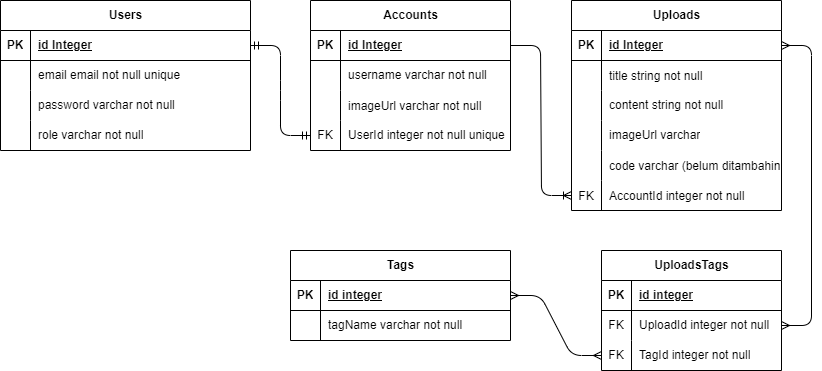

The diagram above was exported from draw.io. Its source (the exported page's mxGraphModel, read from the mxfile embedded in the PNG):
<mxGraphModel dx="1704" dy="266" grid="1" gridSize="10" guides="1" tooltips="1" connect="1" arrows="1" fold="1" page="1" pageScale="1" pageWidth="850" pageHeight="1100" math="0" shadow="0">
  <root>
    <mxCell id="0" />
    <mxCell id="1" parent="0" />
    <mxCell id="4" value="Users" style="shape=table;startSize=30;container=1;collapsible=1;childLayout=tableLayout;fixedRows=1;rowLines=0;fontStyle=1;align=center;resizeLast=1;html=1;" parent="1" vertex="1">
      <mxGeometry x="-820" y="30" width="250" height="150" as="geometry" />
    </mxCell>
    <mxCell id="5" value="" style="shape=tableRow;horizontal=0;startSize=0;swimlaneHead=0;swimlaneBody=0;fillColor=none;collapsible=0;dropTarget=0;points=[[0,0.5],[1,0.5]];portConstraint=eastwest;top=0;left=0;right=0;bottom=1;" parent="4" vertex="1">
      <mxGeometry y="30" width="250" height="30" as="geometry" />
    </mxCell>
    <mxCell id="6" value="PK" style="shape=partialRectangle;connectable=0;fillColor=none;top=0;left=0;bottom=0;right=0;fontStyle=1;overflow=hidden;whiteSpace=wrap;html=1;" parent="5" vertex="1">
      <mxGeometry width="30" height="30" as="geometry">
        <mxRectangle width="30" height="30" as="alternateBounds" />
      </mxGeometry>
    </mxCell>
    <mxCell id="7" value="id Integer" style="shape=partialRectangle;connectable=0;fillColor=none;top=0;left=0;bottom=0;right=0;align=left;spacingLeft=6;fontStyle=5;overflow=hidden;whiteSpace=wrap;html=1;" parent="5" vertex="1">
      <mxGeometry x="30" width="220" height="30" as="geometry">
        <mxRectangle width="220" height="30" as="alternateBounds" />
      </mxGeometry>
    </mxCell>
    <mxCell id="8" value="" style="shape=tableRow;horizontal=0;startSize=0;swimlaneHead=0;swimlaneBody=0;fillColor=none;collapsible=0;dropTarget=0;points=[[0,0.5],[1,0.5]];portConstraint=eastwest;top=0;left=0;right=0;bottom=0;" parent="4" vertex="1">
      <mxGeometry y="60" width="250" height="30" as="geometry" />
    </mxCell>
    <mxCell id="9" value="" style="shape=partialRectangle;connectable=0;fillColor=none;top=0;left=0;bottom=0;right=0;editable=1;overflow=hidden;whiteSpace=wrap;html=1;" parent="8" vertex="1">
      <mxGeometry width="30" height="30" as="geometry">
        <mxRectangle width="30" height="30" as="alternateBounds" />
      </mxGeometry>
    </mxCell>
    <mxCell id="10" value="email email not null unique" style="shape=partialRectangle;connectable=0;fillColor=none;top=0;left=0;bottom=0;right=0;align=left;spacingLeft=6;overflow=hidden;whiteSpace=wrap;html=1;" parent="8" vertex="1">
      <mxGeometry x="30" width="220" height="30" as="geometry">
        <mxRectangle width="220" height="30" as="alternateBounds" />
      </mxGeometry>
    </mxCell>
    <mxCell id="11" value="" style="shape=tableRow;horizontal=0;startSize=0;swimlaneHead=0;swimlaneBody=0;fillColor=none;collapsible=0;dropTarget=0;points=[[0,0.5],[1,0.5]];portConstraint=eastwest;top=0;left=0;right=0;bottom=0;" parent="4" vertex="1">
      <mxGeometry y="90" width="250" height="30" as="geometry" />
    </mxCell>
    <mxCell id="12" value="" style="shape=partialRectangle;connectable=0;fillColor=none;top=0;left=0;bottom=0;right=0;editable=1;overflow=hidden;whiteSpace=wrap;html=1;" parent="11" vertex="1">
      <mxGeometry width="30" height="30" as="geometry">
        <mxRectangle width="30" height="30" as="alternateBounds" />
      </mxGeometry>
    </mxCell>
    <mxCell id="13" value="password varchar&amp;nbsp;&lt;span style=&quot;color: rgb(0, 0, 0); text-wrap-mode: nowrap;&quot;&gt;not null&lt;/span&gt;" style="shape=partialRectangle;connectable=0;fillColor=none;top=0;left=0;bottom=0;right=0;align=left;spacingLeft=6;overflow=hidden;whiteSpace=wrap;html=1;" parent="11" vertex="1">
      <mxGeometry x="30" width="220" height="30" as="geometry">
        <mxRectangle width="220" height="30" as="alternateBounds" />
      </mxGeometry>
    </mxCell>
    <mxCell id="14" value="" style="shape=tableRow;horizontal=0;startSize=0;swimlaneHead=0;swimlaneBody=0;fillColor=none;collapsible=0;dropTarget=0;points=[[0,0.5],[1,0.5]];portConstraint=eastwest;top=0;left=0;right=0;bottom=0;" parent="4" vertex="1">
      <mxGeometry y="120" width="250" height="30" as="geometry" />
    </mxCell>
    <mxCell id="15" value="" style="shape=partialRectangle;connectable=0;fillColor=none;top=0;left=0;bottom=0;right=0;editable=1;overflow=hidden;whiteSpace=wrap;html=1;" parent="14" vertex="1">
      <mxGeometry width="30" height="30" as="geometry">
        <mxRectangle width="30" height="30" as="alternateBounds" />
      </mxGeometry>
    </mxCell>
    <mxCell id="16" value="role varchar&amp;nbsp;&lt;span style=&quot;color: rgb(0, 0, 0); text-wrap-mode: nowrap;&quot;&gt;not null&lt;/span&gt;" style="shape=partialRectangle;connectable=0;fillColor=none;top=0;left=0;bottom=0;right=0;align=left;spacingLeft=6;overflow=hidden;whiteSpace=wrap;html=1;" parent="14" vertex="1">
      <mxGeometry x="30" width="220" height="30" as="geometry">
        <mxRectangle width="220" height="30" as="alternateBounds" />
      </mxGeometry>
    </mxCell>
    <mxCell id="17" value="Accounts" style="shape=table;startSize=30;container=1;collapsible=1;childLayout=tableLayout;fixedRows=1;rowLines=0;fontStyle=1;align=center;resizeLast=1;html=1;" parent="1" vertex="1">
      <mxGeometry x="-510" y="30" width="200" height="150" as="geometry" />
    </mxCell>
    <mxCell id="18" value="" style="shape=tableRow;horizontal=0;startSize=0;swimlaneHead=0;swimlaneBody=0;fillColor=none;collapsible=0;dropTarget=0;points=[[0,0.5],[1,0.5]];portConstraint=eastwest;top=0;left=0;right=0;bottom=1;" parent="17" vertex="1">
      <mxGeometry y="30" width="200" height="30" as="geometry" />
    </mxCell>
    <mxCell id="19" value="PK" style="shape=partialRectangle;connectable=0;fillColor=none;top=0;left=0;bottom=0;right=0;fontStyle=1;overflow=hidden;whiteSpace=wrap;html=1;" parent="18" vertex="1">
      <mxGeometry width="30" height="30" as="geometry">
        <mxRectangle width="30" height="30" as="alternateBounds" />
      </mxGeometry>
    </mxCell>
    <mxCell id="20" value="id Integer" style="shape=partialRectangle;connectable=0;fillColor=none;top=0;left=0;bottom=0;right=0;align=left;spacingLeft=6;fontStyle=5;overflow=hidden;whiteSpace=wrap;html=1;" parent="18" vertex="1">
      <mxGeometry x="30" width="170" height="30" as="geometry">
        <mxRectangle width="170" height="30" as="alternateBounds" />
      </mxGeometry>
    </mxCell>
    <mxCell id="21" value="" style="shape=tableRow;horizontal=0;startSize=0;swimlaneHead=0;swimlaneBody=0;fillColor=none;collapsible=0;dropTarget=0;points=[[0,0.5],[1,0.5]];portConstraint=eastwest;top=0;left=0;right=0;bottom=0;" parent="17" vertex="1">
      <mxGeometry y="60" width="200" height="30" as="geometry" />
    </mxCell>
    <mxCell id="22" value="" style="shape=partialRectangle;connectable=0;fillColor=none;top=0;left=0;bottom=0;right=0;editable=1;overflow=hidden;whiteSpace=wrap;html=1;" parent="21" vertex="1">
      <mxGeometry width="30" height="30" as="geometry">
        <mxRectangle width="30" height="30" as="alternateBounds" />
      </mxGeometry>
    </mxCell>
    <mxCell id="23" value="username varchar&amp;nbsp;&lt;span style=&quot;color: rgb(0, 0, 0); text-wrap-mode: nowrap;&quot;&gt;not null&lt;/span&gt;" style="shape=partialRectangle;connectable=0;fillColor=none;top=0;left=0;bottom=0;right=0;align=left;spacingLeft=6;overflow=hidden;whiteSpace=wrap;html=1;" parent="21" vertex="1">
      <mxGeometry x="30" width="170" height="30" as="geometry">
        <mxRectangle width="170" height="30" as="alternateBounds" />
      </mxGeometry>
    </mxCell>
    <mxCell id="90" value="" style="shape=tableRow;horizontal=0;startSize=0;swimlaneHead=0;swimlaneBody=0;fillColor=none;collapsible=0;dropTarget=0;points=[[0,0.5],[1,0.5]];portConstraint=eastwest;top=0;left=0;right=0;bottom=0;" parent="17" vertex="1">
      <mxGeometry y="90" width="200" height="30" as="geometry" />
    </mxCell>
    <mxCell id="91" value="" style="shape=partialRectangle;connectable=0;fillColor=none;top=0;left=0;bottom=0;right=0;editable=1;overflow=hidden;" parent="90" vertex="1">
      <mxGeometry width="30" height="30" as="geometry">
        <mxRectangle width="30" height="30" as="alternateBounds" />
      </mxGeometry>
    </mxCell>
    <mxCell id="92" value="imageUrl varchar not null" style="shape=partialRectangle;connectable=0;fillColor=none;top=0;left=0;bottom=0;right=0;align=left;spacingLeft=6;overflow=hidden;" parent="90" vertex="1">
      <mxGeometry x="30" width="170" height="30" as="geometry">
        <mxRectangle width="170" height="30" as="alternateBounds" />
      </mxGeometry>
    </mxCell>
    <mxCell id="27" value="" style="shape=tableRow;horizontal=0;startSize=0;swimlaneHead=0;swimlaneBody=0;fillColor=none;collapsible=0;dropTarget=0;points=[[0,0.5],[1,0.5]];portConstraint=eastwest;top=0;left=0;right=0;bottom=0;" parent="17" vertex="1">
      <mxGeometry y="120" width="200" height="30" as="geometry" />
    </mxCell>
    <mxCell id="28" value="FK" style="shape=partialRectangle;connectable=0;fillColor=none;top=0;left=0;bottom=0;right=0;editable=1;overflow=hidden;whiteSpace=wrap;html=1;" parent="27" vertex="1">
      <mxGeometry width="30" height="30" as="geometry">
        <mxRectangle width="30" height="30" as="alternateBounds" />
      </mxGeometry>
    </mxCell>
    <mxCell id="29" value="UserId integer&amp;nbsp;&lt;span style=&quot;color: rgb(0, 0, 0); text-wrap-mode: nowrap;&quot;&gt;not null unique&lt;/span&gt;" style="shape=partialRectangle;connectable=0;fillColor=none;top=0;left=0;bottom=0;right=0;align=left;spacingLeft=6;overflow=hidden;whiteSpace=wrap;html=1;" parent="27" vertex="1">
      <mxGeometry x="30" width="170" height="30" as="geometry">
        <mxRectangle width="170" height="30" as="alternateBounds" />
      </mxGeometry>
    </mxCell>
    <mxCell id="32" value="" style="edgeStyle=entityRelationEdgeStyle;fontSize=12;html=1;endArrow=ERmandOne;startArrow=ERmandOne;exitX=1;exitY=0.5;exitDx=0;exitDy=0;entryX=0;entryY=0.5;entryDx=0;entryDy=0;" parent="1" source="5" target="27" edge="1">
      <mxGeometry width="100" height="100" relative="1" as="geometry">
        <mxPoint x="-450" y="350" as="sourcePoint" />
        <mxPoint x="-350" y="250" as="targetPoint" />
      </mxGeometry>
    </mxCell>
    <mxCell id="33" value="Uploads" style="shape=table;startSize=30;container=1;collapsible=1;childLayout=tableLayout;fixedRows=1;rowLines=0;fontStyle=1;align=center;resizeLast=1;html=1;" parent="1" vertex="1">
      <mxGeometry x="-249" y="30" width="210" height="210" as="geometry" />
    </mxCell>
    <mxCell id="34" value="" style="shape=tableRow;horizontal=0;startSize=0;swimlaneHead=0;swimlaneBody=0;fillColor=none;collapsible=0;dropTarget=0;points=[[0,0.5],[1,0.5]];portConstraint=eastwest;top=0;left=0;right=0;bottom=1;" parent="33" vertex="1">
      <mxGeometry y="30" width="210" height="30" as="geometry" />
    </mxCell>
    <mxCell id="35" value="PK" style="shape=partialRectangle;connectable=0;fillColor=none;top=0;left=0;bottom=0;right=0;fontStyle=1;overflow=hidden;whiteSpace=wrap;html=1;" parent="34" vertex="1">
      <mxGeometry width="30" height="30" as="geometry">
        <mxRectangle width="30" height="30" as="alternateBounds" />
      </mxGeometry>
    </mxCell>
    <mxCell id="36" value="id Integer" style="shape=partialRectangle;connectable=0;fillColor=none;top=0;left=0;bottom=0;right=0;align=left;spacingLeft=6;fontStyle=5;overflow=hidden;whiteSpace=wrap;html=1;" parent="34" vertex="1">
      <mxGeometry x="30" width="180" height="30" as="geometry">
        <mxRectangle width="180" height="30" as="alternateBounds" />
      </mxGeometry>
    </mxCell>
    <mxCell id="87" value="" style="shape=tableRow;horizontal=0;startSize=0;swimlaneHead=0;swimlaneBody=0;fillColor=none;collapsible=0;dropTarget=0;points=[[0,0.5],[1,0.5]];portConstraint=eastwest;top=0;left=0;right=0;bottom=0;" parent="33" vertex="1">
      <mxGeometry y="60" width="210" height="30" as="geometry" />
    </mxCell>
    <mxCell id="88" value="" style="shape=partialRectangle;connectable=0;fillColor=none;top=0;left=0;bottom=0;right=0;editable=1;overflow=hidden;" parent="87" vertex="1">
      <mxGeometry width="30" height="30" as="geometry">
        <mxRectangle width="30" height="30" as="alternateBounds" />
      </mxGeometry>
    </mxCell>
    <mxCell id="89" value="title string not null" style="shape=partialRectangle;connectable=0;fillColor=none;top=0;left=0;bottom=0;right=0;align=left;spacingLeft=6;overflow=hidden;" parent="87" vertex="1">
      <mxGeometry x="30" width="180" height="30" as="geometry">
        <mxRectangle width="180" height="30" as="alternateBounds" />
      </mxGeometry>
    </mxCell>
    <mxCell id="37" value="" style="shape=tableRow;horizontal=0;startSize=0;swimlaneHead=0;swimlaneBody=0;fillColor=none;collapsible=0;dropTarget=0;points=[[0,0.5],[1,0.5]];portConstraint=eastwest;top=0;left=0;right=0;bottom=0;" parent="33" vertex="1">
      <mxGeometry y="90" width="210" height="30" as="geometry" />
    </mxCell>
    <mxCell id="38" value="" style="shape=partialRectangle;connectable=0;fillColor=none;top=0;left=0;bottom=0;right=0;editable=1;overflow=hidden;whiteSpace=wrap;html=1;" parent="37" vertex="1">
      <mxGeometry width="30" height="30" as="geometry">
        <mxRectangle width="30" height="30" as="alternateBounds" />
      </mxGeometry>
    </mxCell>
    <mxCell id="39" value="content string&amp;nbsp;&lt;span style=&quot;color: rgb(0, 0, 0); text-wrap-mode: nowrap;&quot;&gt;not null&lt;/span&gt;" style="shape=partialRectangle;connectable=0;fillColor=none;top=0;left=0;bottom=0;right=0;align=left;spacingLeft=6;overflow=hidden;whiteSpace=wrap;html=1;" parent="37" vertex="1">
      <mxGeometry x="30" width="180" height="30" as="geometry">
        <mxRectangle width="180" height="30" as="alternateBounds" />
      </mxGeometry>
    </mxCell>
    <mxCell id="40" value="" style="shape=tableRow;horizontal=0;startSize=0;swimlaneHead=0;swimlaneBody=0;fillColor=none;collapsible=0;dropTarget=0;points=[[0,0.5],[1,0.5]];portConstraint=eastwest;top=0;left=0;right=0;bottom=0;" parent="33" vertex="1">
      <mxGeometry y="120" width="210" height="30" as="geometry" />
    </mxCell>
    <mxCell id="41" value="" style="shape=partialRectangle;connectable=0;fillColor=none;top=0;left=0;bottom=0;right=0;editable=1;overflow=hidden;whiteSpace=wrap;html=1;" parent="40" vertex="1">
      <mxGeometry width="30" height="30" as="geometry">
        <mxRectangle width="30" height="30" as="alternateBounds" />
      </mxGeometry>
    </mxCell>
    <mxCell id="42" value="imageUrl varchar" style="shape=partialRectangle;connectable=0;fillColor=none;top=0;left=0;bottom=0;right=0;align=left;spacingLeft=6;overflow=hidden;whiteSpace=wrap;html=1;" parent="40" vertex="1">
      <mxGeometry x="30" width="180" height="30" as="geometry">
        <mxRectangle width="180" height="30" as="alternateBounds" />
      </mxGeometry>
    </mxCell>
    <mxCell id="103" value="" style="shape=tableRow;horizontal=0;startSize=0;swimlaneHead=0;swimlaneBody=0;fillColor=none;collapsible=0;dropTarget=0;points=[[0,0.5],[1,0.5]];portConstraint=eastwest;top=0;left=0;right=0;bottom=0;" parent="33" vertex="1">
      <mxGeometry y="150" width="210" height="30" as="geometry" />
    </mxCell>
    <mxCell id="104" value="" style="shape=partialRectangle;connectable=0;fillColor=none;top=0;left=0;bottom=0;right=0;editable=1;overflow=hidden;" parent="103" vertex="1">
      <mxGeometry width="30" height="30" as="geometry">
        <mxRectangle width="30" height="30" as="alternateBounds" />
      </mxGeometry>
    </mxCell>
    <mxCell id="105" value="code varchar (belum ditambahin)" style="shape=partialRectangle;connectable=0;fillColor=none;top=0;left=0;bottom=0;right=0;align=left;spacingLeft=6;overflow=hidden;" parent="103" vertex="1">
      <mxGeometry x="30" width="180" height="30" as="geometry">
        <mxRectangle width="180" height="30" as="alternateBounds" />
      </mxGeometry>
    </mxCell>
    <mxCell id="79" value="" style="shape=tableRow;horizontal=0;startSize=0;swimlaneHead=0;swimlaneBody=0;fillColor=none;collapsible=0;dropTarget=0;points=[[0,0.5],[1,0.5]];portConstraint=eastwest;top=0;left=0;right=0;bottom=0;" parent="33" vertex="1">
      <mxGeometry y="180" width="210" height="30" as="geometry" />
    </mxCell>
    <mxCell id="80" value="FK" style="shape=partialRectangle;connectable=0;fillColor=none;top=0;left=0;bottom=0;right=0;editable=1;overflow=hidden;" parent="79" vertex="1">
      <mxGeometry width="30" height="30" as="geometry">
        <mxRectangle width="30" height="30" as="alternateBounds" />
      </mxGeometry>
    </mxCell>
    <mxCell id="81" value="AccountId integer not null" style="shape=partialRectangle;connectable=0;fillColor=none;top=0;left=0;bottom=0;right=0;align=left;spacingLeft=6;overflow=hidden;" parent="79" vertex="1">
      <mxGeometry x="30" width="180" height="30" as="geometry">
        <mxRectangle width="180" height="30" as="alternateBounds" />
      </mxGeometry>
    </mxCell>
    <mxCell id="46" value="Tags" style="shape=table;startSize=30;container=1;collapsible=1;childLayout=tableLayout;fixedRows=1;rowLines=0;fontStyle=1;align=center;resizeLast=1;html=1;" parent="1" vertex="1">
      <mxGeometry x="-530" y="280" width="220" height="90" as="geometry" />
    </mxCell>
    <mxCell id="47" value="" style="shape=tableRow;horizontal=0;startSize=0;swimlaneHead=0;swimlaneBody=0;fillColor=none;collapsible=0;dropTarget=0;points=[[0,0.5],[1,0.5]];portConstraint=eastwest;top=0;left=0;right=0;bottom=1;" parent="46" vertex="1">
      <mxGeometry y="30" width="220" height="30" as="geometry" />
    </mxCell>
    <mxCell id="48" value="PK" style="shape=partialRectangle;connectable=0;fillColor=none;top=0;left=0;bottom=0;right=0;fontStyle=1;overflow=hidden;whiteSpace=wrap;html=1;" parent="47" vertex="1">
      <mxGeometry width="30" height="30" as="geometry">
        <mxRectangle width="30" height="30" as="alternateBounds" />
      </mxGeometry>
    </mxCell>
    <mxCell id="49" value="id integer" style="shape=partialRectangle;connectable=0;fillColor=none;top=0;left=0;bottom=0;right=0;align=left;spacingLeft=6;fontStyle=5;overflow=hidden;whiteSpace=wrap;html=1;" parent="47" vertex="1">
      <mxGeometry x="30" width="190" height="30" as="geometry">
        <mxRectangle width="190" height="30" as="alternateBounds" />
      </mxGeometry>
    </mxCell>
    <mxCell id="50" value="" style="shape=tableRow;horizontal=0;startSize=0;swimlaneHead=0;swimlaneBody=0;fillColor=none;collapsible=0;dropTarget=0;points=[[0,0.5],[1,0.5]];portConstraint=eastwest;top=0;left=0;right=0;bottom=0;" parent="46" vertex="1">
      <mxGeometry y="60" width="220" height="30" as="geometry" />
    </mxCell>
    <mxCell id="51" value="" style="shape=partialRectangle;connectable=0;fillColor=none;top=0;left=0;bottom=0;right=0;editable=1;overflow=hidden;whiteSpace=wrap;html=1;" parent="50" vertex="1">
      <mxGeometry width="30" height="30" as="geometry">
        <mxRectangle width="30" height="30" as="alternateBounds" />
      </mxGeometry>
    </mxCell>
    <mxCell id="52" value="tagName varchar&amp;nbsp;&lt;span style=&quot;color: rgb(0, 0, 0); text-wrap-mode: nowrap;&quot;&gt;not null&lt;/span&gt;" style="shape=partialRectangle;connectable=0;fillColor=none;top=0;left=0;bottom=0;right=0;align=left;spacingLeft=6;overflow=hidden;whiteSpace=wrap;html=1;" parent="50" vertex="1">
      <mxGeometry x="30" width="190" height="30" as="geometry">
        <mxRectangle width="190" height="30" as="alternateBounds" />
      </mxGeometry>
    </mxCell>
    <mxCell id="59" value="UploadsTags" style="shape=table;startSize=30;container=1;collapsible=1;childLayout=tableLayout;fixedRows=1;rowLines=0;fontStyle=1;align=center;resizeLast=1;html=1;" parent="1" vertex="1">
      <mxGeometry x="-219" y="280" width="180" height="120" as="geometry" />
    </mxCell>
    <mxCell id="60" value="" style="shape=tableRow;horizontal=0;startSize=0;swimlaneHead=0;swimlaneBody=0;fillColor=none;collapsible=0;dropTarget=0;points=[[0,0.5],[1,0.5]];portConstraint=eastwest;top=0;left=0;right=0;bottom=1;" parent="59" vertex="1">
      <mxGeometry y="30" width="180" height="30" as="geometry" />
    </mxCell>
    <mxCell id="61" value="PK" style="shape=partialRectangle;connectable=0;fillColor=none;top=0;left=0;bottom=0;right=0;fontStyle=1;overflow=hidden;whiteSpace=wrap;html=1;" parent="60" vertex="1">
      <mxGeometry width="30" height="30" as="geometry">
        <mxRectangle width="30" height="30" as="alternateBounds" />
      </mxGeometry>
    </mxCell>
    <mxCell id="62" value="id integer" style="shape=partialRectangle;connectable=0;fillColor=none;top=0;left=0;bottom=0;right=0;align=left;spacingLeft=6;fontStyle=5;overflow=hidden;whiteSpace=wrap;html=1;" parent="60" vertex="1">
      <mxGeometry x="30" width="150" height="30" as="geometry">
        <mxRectangle width="150" height="30" as="alternateBounds" />
      </mxGeometry>
    </mxCell>
    <mxCell id="63" value="" style="shape=tableRow;horizontal=0;startSize=0;swimlaneHead=0;swimlaneBody=0;fillColor=none;collapsible=0;dropTarget=0;points=[[0,0.5],[1,0.5]];portConstraint=eastwest;top=0;left=0;right=0;bottom=0;" parent="59" vertex="1">
      <mxGeometry y="60" width="180" height="30" as="geometry" />
    </mxCell>
    <mxCell id="64" value="FK" style="shape=partialRectangle;connectable=0;fillColor=none;top=0;left=0;bottom=0;right=0;editable=1;overflow=hidden;whiteSpace=wrap;html=1;" parent="63" vertex="1">
      <mxGeometry width="30" height="30" as="geometry">
        <mxRectangle width="30" height="30" as="alternateBounds" />
      </mxGeometry>
    </mxCell>
    <mxCell id="65" value="UploadId integer&amp;nbsp;&lt;span style=&quot;color: rgb(0, 0, 0); text-wrap-mode: nowrap;&quot;&gt;not null&lt;/span&gt;" style="shape=partialRectangle;connectable=0;fillColor=none;top=0;left=0;bottom=0;right=0;align=left;spacingLeft=6;overflow=hidden;whiteSpace=wrap;html=1;" parent="63" vertex="1">
      <mxGeometry x="30" width="150" height="30" as="geometry">
        <mxRectangle width="150" height="30" as="alternateBounds" />
      </mxGeometry>
    </mxCell>
    <mxCell id="66" value="" style="shape=tableRow;horizontal=0;startSize=0;swimlaneHead=0;swimlaneBody=0;fillColor=none;collapsible=0;dropTarget=0;points=[[0,0.5],[1,0.5]];portConstraint=eastwest;top=0;left=0;right=0;bottom=0;" parent="59" vertex="1">
      <mxGeometry y="90" width="180" height="30" as="geometry" />
    </mxCell>
    <mxCell id="67" value="FK" style="shape=partialRectangle;connectable=0;fillColor=none;top=0;left=0;bottom=0;right=0;editable=1;overflow=hidden;whiteSpace=wrap;html=1;" parent="66" vertex="1">
      <mxGeometry width="30" height="30" as="geometry">
        <mxRectangle width="30" height="30" as="alternateBounds" />
      </mxGeometry>
    </mxCell>
    <mxCell id="68" value="TagId integer&amp;nbsp;&lt;span style=&quot;color: rgb(0, 0, 0); text-wrap-mode: nowrap;&quot;&gt;not null&lt;/span&gt;" style="shape=partialRectangle;connectable=0;fillColor=none;top=0;left=0;bottom=0;right=0;align=left;spacingLeft=6;overflow=hidden;whiteSpace=wrap;html=1;" parent="66" vertex="1">
      <mxGeometry x="30" width="150" height="30" as="geometry">
        <mxRectangle width="150" height="30" as="alternateBounds" />
      </mxGeometry>
    </mxCell>
    <mxCell id="97" value="" style="edgeStyle=entityRelationEdgeStyle;fontSize=12;html=1;endArrow=ERoneToMany;exitX=1;exitY=0.5;exitDx=0;exitDy=0;entryX=0;entryY=0.5;entryDx=0;entryDy=0;" parent="1" source="18" target="79" edge="1">
      <mxGeometry width="100" height="100" relative="1" as="geometry">
        <mxPoint x="-490" y="270" as="sourcePoint" />
        <mxPoint x="-390" y="170" as="targetPoint" />
      </mxGeometry>
    </mxCell>
    <mxCell id="110" value="" style="edgeStyle=entityRelationEdgeStyle;fontSize=12;html=1;endArrow=ERmany;startArrow=ERmany;exitX=1;exitY=0.5;exitDx=0;exitDy=0;entryX=1;entryY=0.5;entryDx=0;entryDy=0;" edge="1" parent="1" source="34" target="63">
      <mxGeometry width="100" height="100" relative="1" as="geometry">
        <mxPoint x="80" y="270" as="sourcePoint" />
        <mxPoint x="180" y="170" as="targetPoint" />
      </mxGeometry>
    </mxCell>
    <mxCell id="111" value="" style="edgeStyle=entityRelationEdgeStyle;fontSize=12;html=1;endArrow=ERmany;startArrow=ERmany;exitX=0;exitY=0.5;exitDx=0;exitDy=0;entryX=1;entryY=0.5;entryDx=0;entryDy=0;" edge="1" parent="1" source="66" target="47">
      <mxGeometry width="100" height="100" relative="1" as="geometry">
        <mxPoint x="70" y="440" as="sourcePoint" />
        <mxPoint x="170" y="340" as="targetPoint" />
      </mxGeometry>
    </mxCell>
  </root>
</mxGraphModel>